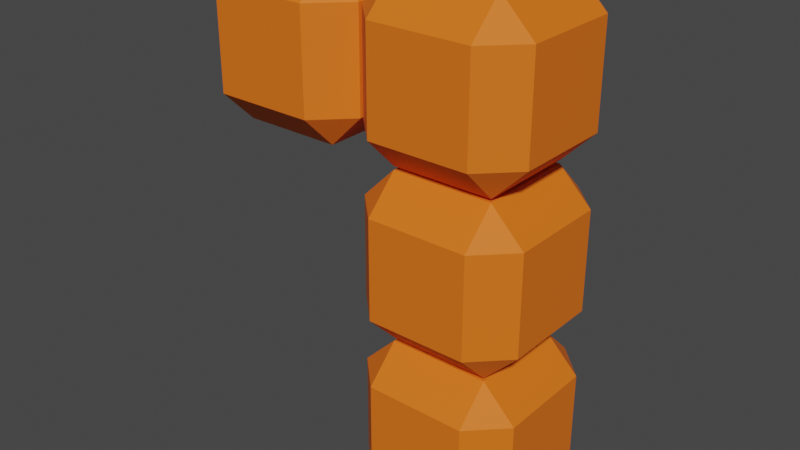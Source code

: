 # Source: Model_L.blend  (saved by Blender 3.0.42; exported with 4.5.12 LTS)
import bpy
from mathutils import Matrix  # noqa: F401  (used for matrix-valued properties, if any)

bpy.ops.wm.read_factory_settings(use_empty=True)
scene = bpy.context.scene
scene.name = 'Scene'

# ---- materials (node trees are filled in below, after node groups)
mat_l_met = bpy.data.materials.new('L_met')
mat_l_met.alpha_threshold = 0.0
mat_l_met.use_transparent_shadow = False
mat_l_met.line_color = (0.0, 0.0, 0.0, 1.0)

# ---- material node trees
mat_l_met.use_nodes = True; mat_l_met.node_tree.nodes.clear()
_N = mat_l_met.node_tree.nodes; _L = mat_l_met.node_tree.links
n0 = _N.new('ShaderNodeOutputMaterial'); n0.name = 'Material Output'; n0.location = (300, 300)
n1 = _N.new('ShaderNodeBsdfPrincipled'); n1.name = 'Principled BSDF'; n1.location = (10, 300)
n1.distribution = 'GGX'
n1.subsurface_method = 'RANDOM_WALK_SKIN'
n1.inputs[0].default_value = (0.8714, 0.162, 0.004777, 1.0)
n1.inputs[2].default_value = 0.7
n1.inputs[3].default_value = 1.45
n1.inputs[27].default_value = (0.0, 0.0, 0.0, 1.0)
n1.inputs[28].default_value = 1.0
_L.new(n1.outputs[0], n0.inputs[0])
n0.is_active_output = True

# ---- world
world_world = bpy.data.worlds.new('World'); scene.world = world_world
world_world.use_nodes = True; world_world.node_tree.nodes.clear()
_N = world_world.node_tree.nodes; _L = world_world.node_tree.links
n0 = _N.new('ShaderNodeOutputWorld'); n0.name = 'World Output'; n0.location = (300, 300)
n1 = _N.new('ShaderNodeBackground'); n1.name = 'Background'; n1.location = (10, 300)
n1.inputs[0].default_value = (0.05088, 0.05088, 0.05088, 1.0)
_L.new(n1.outputs[0], n0.inputs[0])
n0.is_active_output = True
world_world.color = (0.05088, 0.05088, 0.05088)
world_world.use_sun_shadow = False
world_world.sun_shadow_jitter_overblur = 0.0

# ---- meshes
me_l_body = bpy.data.meshes.new('L_body')
me_l_body.from_pydata([(0.6, 1.0, 0.6), (0.6, 0.6, 1.0), (1.0, 0.6, 0.6), (0.6, 0.6, -1.0), (0.6, 1.0, -0.6), (1.0, 0.6, -0.6), (1.0, -0.6, 0.6), (0.6, -0.6, 1.0), (0.6, -1.0, 0.6), (1.0, -0.6, -0.6), (0.6, -1.0, -0.6), (0.6, -0.6, -1.0), (-0.6, 1.0, 0.6), (-1.0, 0.6, 0.6), (-0.6, 0.6, 1.0), (-1.0, 0.6, -0.6), (-0.6, 1.0, -0.6), (-0.6, 0.6, -1.0), (-1.0, -0.6, 0.6), (-0.6, -1.0, 0.6), (-0.6, -0.6, 1.0), (-0.6, -0.6, -1.0), (-0.6, -1.0, -0.6), (-1.0, -0.6, -0.6)], [], [(17, 3, 11, 21), (23, 18, 13, 15), (10, 8, 19, 22), (1, 14, 20, 7), (5, 2, 6, 9), (0, 1, 2), (3, 4, 5), (6, 7, 8), (9, 10, 11), (12, 13, 14), (15, 16, 17), (18, 19, 20), (21, 22, 23), (17, 21, 23, 15), (3, 17, 16, 4), (2, 5, 4, 0), (22, 19, 18, 23), (8, 10, 9, 6), (12, 16, 15, 13), (7, 20, 19, 8), (1, 7, 6, 2), (21, 11, 10, 22), (20, 14, 13, 18), (14, 1, 0, 12), (11, 3, 5, 9), (16, 12, 0, 4)])
_uv = me_l_body.uv_layers.new(name='UVMap')
_uv.uv.foreach_set('vector', [0.175, 0.55, 0.325, 0.55, 0.325, 0.7, 0.175, 0.7, 0.425, 0.05, 0.575, 0.05, 0.575, 0.2, 0.425, 0.2, 0.425, 0.8, 0.575, 0.8, 0.575, 0.95, 0.425, 0.95, 0.675, 0.55, 0.825, 0.55, 0.825, 0.7, 0.675, 0.7, 0.425, 0.55, 0.575, 0.55, 0.575, 0.7, 0.425, 0.7, 0.575, 0.45, 0.625, 0.45, 0.575, 0.5, 0.325, 0.55, 0.325, 0.5, 0.375, 0.55, 0.575, 0.7, 0.625, 0.7, 0.575, 0.75, 0.425, 0.75, 0.375, 0.8, 0.375, 0.8, 0.575, 0.25, 0.575, 0.25, 0.625, 0.2, 0.425, 0.2, 0.425, 0.25, 0.375, 0.2, 0.575, 0.05, 0.575, 0.0, 0.625, 0.05, 0.175, 0.7, 0.175, 0.75, 0.125, 0.7, 0.175, 0.55, 0.175, 0.7, 0.125, 0.7, 0.125, 0.55, 0.325, 0.55, 0.175, 0.55, 0.175, 0.5, 0.325, 0.5, 0.575, 0.55, 0.425, 0.55, 0.425, 0.45, 0.575, 0.45, 0.425, 0.0, 0.575, 0.0, 0.575, 0.05, 0.425, 0.05, 0.575, 0.8, 0.425, 0.8, 0.425, 0.7, 0.575, 0.7, 0.575, 0.3, 0.425, 0.3, 0.425, 0.2, 0.575, 0.2, 0.625, 0.8, 0.625, 0.95, 0.575, 0.95, 0.575, 0.8, 0.675, 0.55, 0.675, 0.7, 0.575, 0.7, 0.575, 0.55, 0.175, 0.7, 0.325, 0.7, 0.325, 0.75, 0.175, 0.75, 0.625, 0.05, 0.625, 0.2, 0.575, 0.2, 0.575, 0.05, 0.625, 0.3, 0.625, 0.45, 0.575, 0.45, 0.575, 0.3, 0.325, 0.7, 0.325, 0.55, 0.425, 0.55, 0.425, 0.7, 0.425, 0.3, 0.575, 0.3, 0.575, 0.45, 0.425, 0.45])
me_l_body.materials.append(mat_l_met)
me_l_body.use_remesh_preserve_volume = False
me_l_body.use_remesh_preserve_attributes = False
me_l_body.use_mirror_vertex_groups = False
me_l_body.update()

# ---- objects
ob_l = bpy.data.objects.new('L', me_l_body)
ob_l_001 = bpy.data.objects.new('L.001', me_l_body)
ob_l_002 = bpy.data.objects.new('L.002', me_l_body)
ob_l_003 = bpy.data.objects.new('L.003', me_l_body)

# ---- transforms, parenting, visibility, modifiers, constraints
ob_l.location = (0.0, 0.0, 0.0)
ob_l.scale = (0.49, 0.49, 0.49)
ob_l.lock_rotations_4d = False
ob_l.empty_display_type = 'ARROWS'
ob_l.lineart.crease_threshold = 0.0
ob_l_001.location = (0.0, 0.0, -1.0)
ob_l_001.scale = (0.49, 0.49, 0.49)
ob_l_001.lock_rotations_4d = False
ob_l_001.empty_display_type = 'ARROWS'
ob_l_001.lineart.crease_threshold = 0.0
ob_l_002.location = (0.0, 0.0, 1.0)
ob_l_002.scale = (0.49, 0.49, 0.49)
ob_l_002.lock_rotations_4d = False
ob_l_002.empty_display_type = 'ARROWS'
ob_l_002.lineart.crease_threshold = 0.0
ob_l_003.location = (-1.0, 0.0, 1.0)
ob_l_003.scale = (0.49, 0.49, 0.49)
ob_l_003.lock_rotations_4d = False
ob_l_003.empty_display_type = 'ARROWS'
ob_l_003.lineart.crease_threshold = 0.0

# ---- collection membership
scene.collection.objects.link(ob_l)
scene.collection.objects.link(ob_l_001)
scene.collection.objects.link(ob_l_002)
scene.collection.objects.link(ob_l_003)

# ---- scene / render settings (as saved in the file)
scene.frame_start = 1; scene.frame_end = 250; scene.frame_set(1)
scene.render.engine = 'BLENDER_EEVEE_NEXT'
scene.cycles.sampling_pattern = 'TABULATED_SOBOL'
scene.cycles.use_light_tree = False
scene.view_settings.view_transform = 'Filmic'
bpy.context.view_layer.update()

# ---- added for rendering (the .blend has no active camera and no usable light): camera, sun
cam_auto = bpy.data.cameras.new('AutoCamera')
cam_auto.lens = 50.0
cam_auto.sensor_width = 36.0
cam_auto.clip_end = 1000.0
ob_auto_camera = bpy.data.objects.new('AutoCamera', cam_auto)
scene.collection.objects.link(ob_auto_camera)
ob_auto_camera.location = (2.93222, -4.11867, 2.74578)
ob_auto_camera.rotation_euler = (1.09748, -7.21219e-08, 0.694738)
scene.camera = ob_auto_camera
light_auto_sun = bpy.data.lights.new('AutoSun', 'SUN')
light_auto_sun.energy = 3.0
light_auto_sun.angle = 0.0523599
ob_auto_sun = bpy.data.objects.new('AutoSun', light_auto_sun)
scene.collection.objects.link(ob_auto_sun)
ob_auto_sun.rotation_euler = (0.872665, 0.174533, 0.523599)
bpy.context.view_layer.update()
